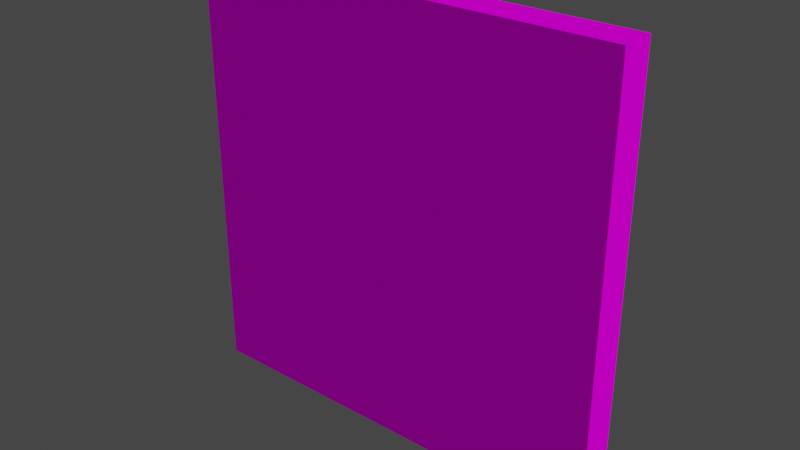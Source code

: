 # Source: brickWall.blend  (saved by Blender 3.5.10; exported with 4.5.12 LTS)
import bpy
from mathutils import Matrix  # noqa: F401  (used for matrix-valued properties, if any)

bpy.ops.wm.read_factory_settings(use_empty=True)
scene = bpy.context.scene
scene.name = 'Scene'

# ---- collections
col_collection = bpy.data.collections.new('Collection'); scene.collection.children.link(col_collection)

# ---- images (referenced by path relative to the original .blend; pixels are not part of the script)
import os
ASSET_DIR = os.environ.get("B2B_ASSET_DIR", "")  # directory of the original .blend (textures are referenced by path, not embedded)
HERE = os.path.dirname(os.path.abspath(__file__))  # packed textures are extracted next to this script under _unpacked/

def load_image(name, relpath, width, height, colorspace="sRGB"):
    """Load a texture the original file referenced (path relative to the .blend, or extracted next to this script)."""
    p = next((c for c in (os.path.join(HERE, relpath), os.path.join(ASSET_DIR, relpath)) if relpath and os.path.exists(c)), "")
    if p:
        img = bpy.data.images.load(p, check_existing=True)
        img.name = name
    else:  # same state as the original file: an image datablock whose file is absent (Cycles renders it pink)
        img = bpy.data.images.new(name, width, height)
        img.source = "FILE"
        img.filepath = "//" + (relpath or name)
    img.colorspace_settings.name = colorspace
    return img
img_brickwall_jpg = load_image('brickwall.jpg', 'brickwall.jpg', 1024, 1024, 'sRGB')
img_brickwall_normal_jpg = load_image('brickwall_normal.jpg', 'brickwall_normal.jpg', 1024, 1024, 'sRGB')

# ---- materials (node trees are filled in below, after node groups)
mat_brick_texture = bpy.data.materials.new('brick texture')
mat_brick_texture.use_transparent_shadow = False

# ---- material node trees
mat_brick_texture.use_nodes = True; mat_brick_texture.node_tree.nodes.clear()
_N = mat_brick_texture.node_tree.nodes; _L = mat_brick_texture.node_tree.links
n0 = _N.new('ShaderNodeBsdfPrincipled'); n0.name = 'Principled BSDF'; n0.location = (10, 300)
n0.distribution = 'GGX'
n0.subsurface_method = 'RANDOM_WALK_SKIN'
n0.inputs[3].default_value = 1.45
n0.inputs[13].default_value = 0.0
n0.inputs[27].default_value = (0.0, 0.0, 0.0, 1.0)
n0.inputs[28].default_value = 1.0
n1 = _N.new('ShaderNodeOutputMaterial'); n1.name = 'Material Output'; n1.location = (300, 300)
n2 = _N.new('ShaderNodeTexImage'); n2.name = 'Image Texture'; n2.location = (-280, 266)
n2.image = img_brickwall_jpg
n3 = _N.new('ShaderNodeTexImage'); n3.name = 'Image Texture.001'; n3.location = (-733, -23)
n3.image = img_brickwall_normal_jpg
n4 = _N.new('ShaderNodeNormalMap'); n4.name = 'Normal Map'; n4.location = (-329, -134)
n4.inputs[0].default_value = 5.0
_L.new(n0.outputs[0], n1.inputs[0])
_L.new(n2.outputs[0], n0.inputs[0])
_L.new(n3.outputs[0], n4.inputs[1])
_L.new(n4.outputs[0], n0.inputs[5])
n1.is_active_output = True

# ---- world
world_world = bpy.data.worlds.new('World'); scene.world = world_world
world_world.use_nodes = True; world_world.node_tree.nodes.clear()
_N = world_world.node_tree.nodes; _L = world_world.node_tree.links
n0 = _N.new('ShaderNodeOutputWorld'); n0.name = 'World Output'; n0.location = (300, 300)
n1 = _N.new('ShaderNodeBackground'); n1.name = 'Background'; n1.location = (10, 300)
n1.inputs[0].default_value = (0.05088, 0.05088, 0.05088, 1.0)
_L.new(n1.outputs[0], n0.inputs[0])
n0.is_active_output = True
world_world.color = (0.05088, 0.05088, 0.05088)
world_world.use_sun_shadow = False
world_world.sun_shadow_jitter_overblur = 0.0

# ---- meshes
me_cube = bpy.data.meshes.new('Cube')
me_cube.from_pydata([(1.0, 0.08218, 1.0), (1.0, 0.08218, -1.0), (1.0, -0.08218, 1.0), (1.0, -0.08218, -1.0), (-1.0, 0.08218, 1.0), (-1.0, 0.08218, -1.0), (-1.0, -0.08218, 1.0), (-1.0, -0.08218, -1.0)], [], [(3, 2, 6, 7), (5, 4, 0, 1)])
_uv = me_cube.uv_layers.new(name='UVMap')
_uv.uv.foreach_set('vector', [0.0001, 0.9999, 0.0001001, 0.0001, 0.9999, 0.0001001, 0.9999, 0.9999, 0.9999, 0.0001, 0.9999, 0.9999, 0.0001, 0.9999, 0.0001001, 0.0001])
me_cube.materials.append(mat_brick_texture)
me_cube.use_mirror_vertex_groups = False
me_cube.update()

# ---- objects
ob_cube = bpy.data.objects.new('Cube', me_cube)

# ---- transforms, parenting, visibility, modifiers, constraints
ob_cube.location = (0.0, 0.0, 0.0)
ob_cube.lock_rotations_4d = False
ob_cube.empty_display_type = 'ARROWS'
ob_cube.lineart.crease_threshold = 0.0

# ---- collection membership
col_collection.objects.link(ob_cube)

# ---- scene / render settings (as saved in the file)
scene.frame_start = 1; scene.frame_end = 250; scene.frame_set(1)
scene.render.engine = 'BLENDER_EEVEE_NEXT'
scene.cycles.sampling_pattern = 'TABULATED_SOBOL'
scene.view_settings.view_transform = 'Filmic'
bpy.context.view_layer.update()

# ---- added for rendering (the .blend has no active camera and no usable light): camera, sun
cam_auto = bpy.data.cameras.new('AutoCamera')
cam_auto.lens = 50.0
cam_auto.sensor_width = 36.0
cam_auto.clip_end = 1000.0
ob_auto_camera = bpy.data.objects.new('AutoCamera', cam_auto)
scene.collection.objects.link(ob_auto_camera)
ob_auto_camera.location = (2.62134, -3.14561, 2.09708)
ob_auto_camera.rotation_euler = (1.09748, -7.21219e-08, 0.694738)
scene.camera = ob_auto_camera
light_auto_sun = bpy.data.lights.new('AutoSun', 'SUN')
light_auto_sun.energy = 3.0
light_auto_sun.angle = 0.0523599
ob_auto_sun = bpy.data.objects.new('AutoSun', light_auto_sun)
scene.collection.objects.link(ob_auto_sun)
ob_auto_sun.rotation_euler = (0.872665, 0.174533, 0.523599)
bpy.context.view_layer.update()
